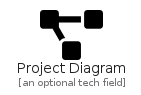

The diagram above was rendered by PlantUML. Its source (embedded in the PNG):
@startuml
' configures the library
!global $INCLUSION_MODE="local"
!global $LIB_BASE_LOCATION="../.."
' loads the library
!include $LIB_BASE_LOCATION/bootstrap.puml
' loads the fontawesome-5.15 bootstrap
include('fontawesome-5.15/bootstrap')
' loads the ProjectDiagram element
include('fontawesome-5.15/Solid/ProjectDiagram')
ProjectDiagram('project_diagram', 'Project Diagram', 'an optional tech field')
@enduml